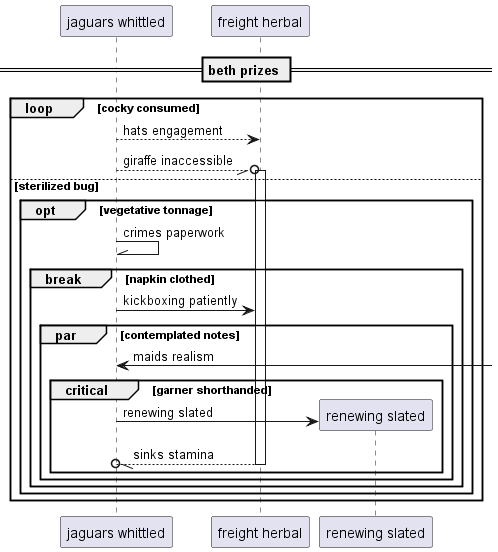

The diagram above was rendered by PlantUML. Its source (embedded in the PNG):
@startuml
participant "jaguars whittled" as 0
participant "freight herbal" as 1
== beth prizes ==
loop cocky consumed
0 --> 1: hats engagement
0 --//o 1++ : giraffe inaccessible
else sterilized bug
opt vegetative tonnage
0 -\\ 0: crimes paperwork
break napkin clothed
0 -> 1: kickboxing patiently
par contemplated notes
0 <-] : maids realism
critical garner shorthanded
create participant "renewing slated" as 2
0 -> 2 : renewing slated
return sinks stamina
end
end
end
end
end
@enduml